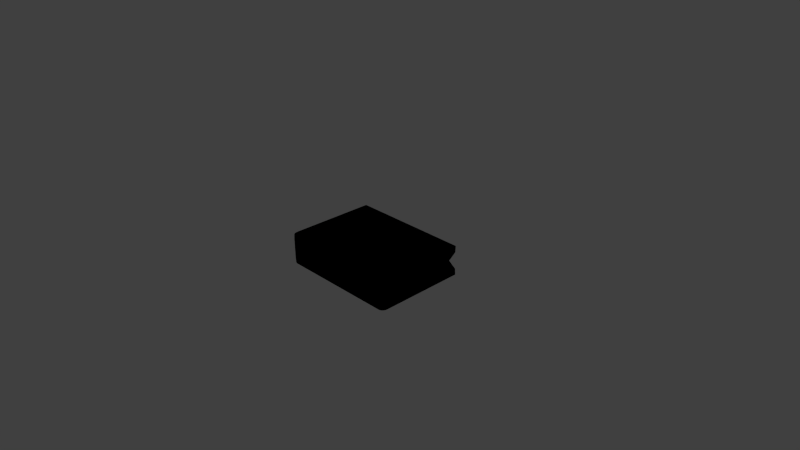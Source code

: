 # Source: book.blend  (saved by Blender 2.71.0; exported with 4.5.12 LTS)
import bpy
from mathutils import Matrix  # noqa: F401  (used for matrix-valued properties, if any)

bpy.ops.wm.read_factory_settings(use_empty=True)
scene = bpy.context.scene
scene.name = 'Scene'

# ---- collections
col_collection_1 = bpy.data.collections.new('Collection 1'); scene.collection.children.link(col_collection_1)

# ---- materials (node trees are filled in below, after node groups)
mat_pages = bpy.data.materials.new('pages')
mat_pages.alpha_threshold = 0.0
mat_pages.use_transparent_shadow = False
mat_pages.preview_render_type = 'CUBE'
mat_pages.roughness = 0.5
mat_pages.specular_intensity = 0.07927
mat_pages.line_color = (0.0, 0.0, 0.0, 1.0)
mat_bookcover = bpy.data.materials.new('bookcover')
mat_bookcover.alpha_threshold = 0.0
mat_bookcover.use_transparent_shadow = False
mat_bookcover.diffuse_color = (0.477, 0.272, 0.09113, 1.0)
mat_bookcover.roughness = 0.5
mat_bookcover.specular_intensity = 0.4024
mat_bookcover.line_color = (0.0, 0.0, 0.0, 1.0)
mat_outline = bpy.data.materials.new('outline')
mat_outline.alpha_threshold = 0.0
mat_outline.use_transparent_shadow = False
mat_outline.diffuse_color = (0.0, 0.0, 0.0, 1.0)
mat_outline.roughness = 0.5
mat_outline.line_color = (0.0, 0.0, 0.0, 1.0)

# ---- material node trees

# ---- world
world_world = bpy.data.worlds.new('World'); scene.world = world_world
world_world.color = (0.05088, 0.05088, 0.05088)
world_world.use_sun_shadow = False
world_world.sun_shadow_jitter_overblur = 0.0
world_world.cycles.sampling_method = 'MANUAL'
world_world.cycles.sample_map_resolution = 256

# ---- cameras
cam_camera = bpy.data.cameras.new('Camera')
cam_camera.clip_end = 100.0
cam_camera.lens = 35.0
cam_camera.sensor_width = 32.0
cam_camera.sensor_height = 18.0
cam_camera.ortho_scale = 7.314
cam_camera.dof.focus_distance = 0.0
cam_camera.dof.aperture_fstop = 128.0

# ---- lights
light_lamp_001 = bpy.data.lights.new('Lamp.001', 'POINT')
light_lamp_001.transmission_factor = 0.0
light_lamp_001.cutoff_distance = 30.0
light_lamp_001.energy = 100.0
light_lamp_001.shadow_buffer_clip_start = 1.001
light_lamp_001.shadow_soft_size = 0.1
light_lamp_001.shadow_maximum_resolution = 0.006
light_lamp_001.use_absolute_resolution = True
light_lamp_001.cycles.use_multiple_importance_sampling = False
light_lamp = bpy.data.lights.new('Lamp', 'POINT')
light_lamp.transmission_factor = 0.0
light_lamp.cutoff_distance = 30.0
light_lamp.energy = 100.0
light_lamp.shadow_buffer_clip_start = 1.001
light_lamp.shadow_soft_size = 0.1
light_lamp.shadow_maximum_resolution = 0.006
light_lamp.use_absolute_resolution = True
light_lamp.cycles.use_multiple_importance_sampling = False

# ---- meshes
me_cube = bpy.data.meshes.new('Cube')
me_cube.from_pydata([(0.8302, 0.6064, 0.1881), (-0.8302, 0.6064, 0.1881), (0.8302, 0.6064, -0.1881), (-0.8302, 0.6064, -0.1881), (0.8302, 0.6064, 0.1442), (0.8302, 0.6064, -0.1442), (-0.8302, 0.6064, 0.1442), (-0.8302, 0.6064, -0.1442), (0.8302, -0.5458, 0.1881), (-0.8302, -0.5458, 0.1881), (0.8302, -0.5458, -0.1881), (-0.8302, -0.5458, -0.1881), (0.8302, -0.5458, 0.1442), (0.8302, -0.5458, -0.1442), (-0.8302, -0.5458, 0.1442), (-0.8302, -0.5458, -0.1442), (0.7847, -0.5491, 0.1363), (0.7847, -0.5491, -0.1363), (-0.7847, -0.5491, 0.1363), (-0.7847, -0.5491, -0.1363), (0.8302, -0.5694, 0.1881), (0.7977, -0.6064, 0.1881), (0.8258, -0.5879, 0.1881), (0.8139, -0.6015, 0.1881), (-0.7977, -0.6064, 0.1881), (-0.8302, -0.5694, 0.1881), (-0.8139, -0.6015, 0.1881), (-0.8258, -0.5879, 0.1881), (0.7977, -0.6064, -0.1881), (0.8302, -0.5694, -0.1881), (0.8139, -0.6015, -0.1881), (0.8258, -0.5879, -0.1881), (-0.8302, -0.5694, -0.1881), (-0.7977, -0.6064, -0.1881), (-0.8258, -0.5879, -0.1881), (-0.8139, -0.6015, -0.1881), (0.7977, -0.6064, 0.1442), (0.8302, -0.5694, 0.1442), (0.8139, -0.6015, 0.1442), (0.8258, -0.5879, 0.1442), (0.8302, -0.5694, -0.1442), (0.7977, -0.6064, -0.1442), (0.8258, -0.5879, -0.1442), (0.8139, -0.6015, -0.1442), (-0.8302, -0.5694, 0.1442), (-0.7977, -0.6064, 0.1442), (-0.8258, -0.5879, 0.1442), (-0.8139, -0.6015, 0.1442), (-0.7977, -0.6064, -0.1442), (-0.8302, -0.5694, -0.1442), (-0.8139, -0.6015, -0.1442), (-0.8258, -0.5879, -0.1442), (0.7559, 0.54, 0.1363), (0.7847, 0.5072, 0.1363), (0.8023, 0.5657, 0.1393), (0.7703, 0.5356, 0.1363), (0.7808, 0.5236, 0.1363), (0.7847, 0.5072, -0.1363), (0.7559, 0.54, -0.1363), (0.8023, 0.5657, -0.1393), (0.7808, 0.5236, -0.1363), (0.7703, 0.5356, -0.1363), (-0.7847, 0.5072, 0.1363), (-0.7559, 0.54, 0.1363), (-0.8023, 0.5657, 0.1393), (-0.7808, 0.5236, 0.1363), (-0.7703, 0.5356, 0.1363), (-0.7559, 0.54, -0.1363), (-0.7847, 0.5072, -0.1363), (-0.8023, 0.5657, -0.1393), (-0.7703, 0.5356, -0.1363), (-0.7808, 0.5236, -0.1363)], [], [(36, 21, 24, 45, 48, 33, 28, 41), (49, 15, 11, 32), (15, 7, 3, 11), (4, 6, 1, 0), (2, 10, 29, 31, 30, 28, 33, 35, 34, 32, 11, 3), (44, 14, 15, 49), (25, 9, 14, 44), (12, 37, 40, 13), (9, 1, 6, 14), (18, 62, 68, 19), (2, 3, 7, 5), (13, 17, 16, 12), (5, 13, 10, 2), (0, 8, 12, 4), (14, 18, 19, 15), (13, 40, 29, 10), (6, 64, 62, 18, 14), (12, 16, 53, 54, 4), (58, 67, 63, 52), (4, 54, 52, 63, 64, 6), (7, 69, 67, 58, 59, 5), (5, 59, 57, 17, 13), (15, 19, 68, 69, 7), (40, 42, 31, 29), (42, 43, 30, 31), (43, 41, 28, 30), (48, 50, 35, 33), (50, 51, 34, 35), (51, 49, 32, 34), (36, 38, 23, 21), (38, 39, 22, 23), (39, 37, 20, 22), (41, 43, 38, 36), (43, 42, 39, 38), (42, 40, 37, 39), (44, 46, 27, 25), (46, 47, 26, 27), (47, 45, 24, 26), (49, 51, 46, 44), (51, 50, 47, 46), (50, 48, 45, 47), (8, 20, 37, 12), (52, 54, 55), (55, 54, 56), (56, 54, 53), (57, 59, 60), (60, 59, 61), (61, 59, 58), (62, 64, 65), (65, 64, 66), (66, 64, 63), (67, 69, 70), (70, 69, 71), (71, 69, 68), (57, 60, 56, 53), (60, 61, 55, 56), (61, 58, 52, 55), (67, 70, 66, 63), (70, 71, 65, 66), (71, 68, 62, 65), (53, 16, 17, 57), (0, 1, 9, 25, 27, 26, 24, 21, 23, 22, 20, 8)])
me_cube.polygons.foreach_set('material_index', [1, 1, 1, 1, 1, 1, 1, 1, 1, 0, 1, 1, 1, 1, 1, 1, 1, 1, 0, 1, 1, 1, 1, 1, 1, 1, 1, 1, 1, 1, 1, 1, 1, 1, 1, 1, 1, 1, 1, 1, 1, 1, 1, 1, 1, 1, 1, 1, 1, 1, 1, 1, 1, 1, 0, 0, 0, 0, 0, 0, 0, 1])
_uv = me_cube.uv_layers.new(name='UVMap')
_uv.uv.foreach_set('vector', [0.9905, 0.1223, 0.99, 0.118, 0.8484, 0.1145, 0.8467, 0.1189, 0.8466, 0.1542, 0.8483, 0.1588, 0.9901, 0.1559, 0.9906, 0.1516, 0.839, 0.1561, 0.8357, 0.1566, 0.8379, 0.1654, 0.842, 0.1642, 0.8357, 0.1566, 0.6262, 0.1878, 0.6271, 0.1974, 0.8379, 0.1654, 0.2924, 0.08859, 0.6227, 0.09847, 0.6231, 0.09084, 0.2918, 0.0772, 0.9999, 0.2678, 0.9959, 0.161, 0.9948, 0.1582, 0.9931, 0.1564, 0.9916, 0.1557, 0.9901, 0.1559, 0.8483, 0.1588, 0.8463, 0.1596, 0.8444, 0.1615, 0.842, 0.1642, 0.8421, 0.1668, 0.8461, 0.2736, 0.8394, 0.1169, 0.8358, 0.1163, 0.8357, 0.1566, 0.839, 0.1561, 0.842, 0.1092, 0.8375, 0.108, 0.8358, 0.1163, 0.8394, 0.1169, 0.006732, 0.1348, 0.002077, 0.1349, 0.002647, 0.1888, 0.007457, 0.189, 0.8375, 0.108, 0.6231, 0.09084, 0.6227, 0.09847, 0.8358, 0.1163, 0.004949, 0.5359, 0.2889, 0.5359, 0.2889, 0.4627, 0.004949, 0.4627, 0.2981, 0.2236, 0.6271, 0.1974, 0.6262, 0.1878, 0.2982, 0.2148, 0.007457, 0.189, 0.01391, 0.1801, 0.01592, 0.1442, 0.006732, 0.1348, 0.2982, 0.2148, 0.007457, 0.189, 0.006937, 0.199, 0.2981, 0.2236, 0.2918, 0.0772, 0.005347, 0.1226, 0.006732, 0.1348, 0.2924, 0.08859, 0.8358, 0.1163, 0.8309, 0.1228, 0.829, 0.1496, 0.8357, 0.1566, 0.007457, 0.189, 0.002647, 0.1888, 0.001739, 0.1985, 0.006937, 0.199, 0.6227, 0.09847, 0.6247, 0.1025, 0.6342, 0.1075, 0.8309, 0.1228, 0.8358, 0.1163, 0.006732, 0.1348, 0.01592, 0.1442, 0.28, 0.1044, 0.2892, 0.09729, 0.2924, 0.08859, 0.7081, 0.4627, 0.3017, 0.4627, 0.3017, 0.5359, 0.7081, 0.5359, 0.2924, 0.08859, 0.2892, 0.09729, 0.293, 0.1055, 0.6242, 0.1106, 0.6247, 0.1025, 0.6227, 0.09847, 0.6262, 0.1878, 0.6279, 0.1836, 0.6269, 0.1756, 0.2976, 0.1978, 0.2944, 0.2062, 0.2982, 0.2148, 0.2982, 0.2148, 0.2944, 0.2062, 0.2847, 0.1998, 0.01391, 0.1801, 0.007457, 0.189, 0.8357, 0.1566, 0.829, 0.1496, 0.637, 0.1781, 0.6279, 0.1836, 0.6262, 0.1878, 0.9967, 0.1527, 0.9945, 0.1522, 0.9931, 0.1564, 0.9948, 0.1582, 0.9945, 0.1522, 0.9925, 0.1518, 0.9916, 0.1557, 0.9931, 0.1564, 0.9925, 0.1518, 0.9907, 0.1516, 0.9901, 0.1559, 0.9916, 0.1557, 0.8466, 0.1542, 0.8444, 0.1546, 0.8463, 0.1596, 0.8483, 0.1588, 0.8444, 0.1546, 0.8419, 0.1553, 0.8444, 0.1615, 0.8463, 0.1596, 0.8419, 0.1553, 0.839, 0.1561, 0.842, 0.1642, 0.8444, 0.1615, 0.9906, 0.1223, 0.9924, 0.122, 0.9916, 0.1181, 0.99, 0.118, 0.9924, 0.122, 0.9944, 0.1217, 0.993, 0.1174, 0.9916, 0.1181, 0.9944, 0.1217, 0.9966, 0.1211, 0.9945, 0.1157, 0.993, 0.1174, 0.9907, 0.1516, 0.9925, 0.1518, 0.9924, 0.122, 0.9906, 0.1223, 0.9925, 0.1518, 0.9945, 0.1522, 0.9944, 0.1217, 0.9924, 0.122, 0.9945, 0.1522, 0.9967, 0.1527, 0.9966, 0.1211, 0.9944, 0.1217, 0.8394, 0.1169, 0.8421, 0.1176, 0.8446, 0.1118, 0.842, 0.1092, 0.8421, 0.1176, 0.8446, 0.1184, 0.8466, 0.1137, 0.8446, 0.1118, 0.8446, 0.1184, 0.8467, 0.1189, 0.8484, 0.1145, 0.8466, 0.1137, 0.839, 0.1561, 0.8419, 0.1553, 0.8421, 0.1176, 0.8394, 0.1169, 0.8419, 0.1553, 0.8444, 0.1546, 0.8446, 0.1184, 0.8421, 0.1176, 0.8444, 0.1546, 0.8466, 0.1542, 0.8467, 0.1189, 0.8446, 0.1184, 0.005347, 0.1226, 5.23e-05, 0.1234, 0.002077, 0.1349, 0.006732, 0.1348, 0.293, 0.1055, 0.2892, 0.09729, 0.2892, 0.1045, 0.2892, 0.1045, 0.2892, 0.09729, 0.2843, 0.1038, 0.2843, 0.1038, 0.2892, 0.09729, 0.28, 0.1044, 0.2847, 0.1998, 0.2944, 0.2062, 0.2891, 0.2001, 0.2891, 0.2001, 0.2944, 0.2062, 0.294, 0.1991, 0.294, 0.1991, 0.2944, 0.2062, 0.2976, 0.1978, 0.6342, 0.1075, 0.6247, 0.1025, 0.6305, 0.1077, 0.6305, 0.1077, 0.6247, 0.1025, 0.6268, 0.109, 0.6268, 0.109, 0.6247, 0.1025, 0.6242, 0.1106, 0.6269, 0.1756, 0.6279, 0.1836, 0.6296, 0.177, 0.6296, 0.177, 0.6279, 0.1836, 0.6334, 0.1781, 0.6334, 0.1781, 0.6279, 0.1836, 0.637, 0.1781, 0.721, 0.4627, 0.7164, 0.4627, 0.7164, 0.5359, 0.721, 0.5359, 0.7164, 0.4627, 0.7122, 0.4627, 0.7122, 0.5359, 0.7164, 0.5359, 0.7122, 0.4627, 0.7081, 0.4627, 0.7081, 0.5359, 0.7122, 0.5359, 0.3017, 0.4627, 0.2977, 0.4627, 0.2977, 0.5359, 0.3017, 0.5359, 0.2977, 0.4627, 0.2934, 0.4627, 0.2934, 0.5359, 0.2977, 0.5359, 0.2934, 0.4627, 0.2889, 0.4627, 0.2889, 0.5359, 0.2934, 0.5359, 0.721, 0.5359, 1.005, 0.5359, 1.005, 0.4627, 0.721, 0.4627, 0.9999, 0.006481, 0.8466, 5.23e-05, 0.8421, 0.1065, 0.842, 0.1092, 0.8446, 0.1118, 0.8466, 0.1137, 0.8484, 0.1145, 0.99, 0.118, 0.9916, 0.1181, 0.993, 0.1174, 0.9945, 0.1157, 0.9955, 0.1129])
me_cube.materials.append(mat_pages)
me_cube.materials.append(mat_bookcover)
me_cube.use_remesh_preserve_volume = False
me_cube.use_remesh_preserve_attributes = False
me_cube.use_mirror_vertex_groups = False
me_cube.update()
me_cube_001 = bpy.data.meshes.new('Cube.001')
me_cube_001.from_pydata([(0.8517, 0.6271, 0.2066), (-0.8517, 0.6271, 0.2066), (0.8517, 0.6271, -0.2066), (-0.8517, 0.6271, -0.2066), (0.8492, 0.6244, 0.1197), (0.8492, 0.6244, -0.1197), (-0.8492, 0.6244, 0.1197), (-0.8492, 0.6244, -0.1197), (0.8586, -0.5503, 0.2096), (-0.8586, -0.5503, 0.2096), (0.8586, -0.5503, -0.2096), (-0.8586, -0.5503, -0.2096), (0.8596, -0.5368, 0.1216), (0.8596, -0.5368, -0.1216), (-0.8596, -0.5368, 0.1216), (-0.8596, -0.5368, -0.1216), (0.793, -0.5159, 0.1126), (0.793, -0.5159, -0.1126), (-0.793, -0.5159, 0.1126), (-0.793, -0.5159, -0.1126), (0.8602, -0.5767, 0.2072), (0.8014, -0.635, 0.2087), (0.8538, -0.602, 0.206), (0.8306, -0.6281, 0.2058), (-0.8014, -0.635, 0.2087), (-0.8602, -0.5767, 0.2072), (-0.8306, -0.6281, 0.2058), (-0.8538, -0.602, 0.206), (0.8014, -0.635, -0.2087), (0.8602, -0.5767, -0.2072), (0.8306, -0.6281, -0.2058), (0.8538, -0.602, -0.206), (-0.8602, -0.5767, -0.2072), (-0.8014, -0.635, -0.2087), (-0.8538, -0.602, -0.206), (-0.8306, -0.6281, -0.2058), (0.8014, -0.6414, 0.1404), (0.8651, -0.5772, 0.1362), (0.8324, -0.6317, 0.1369), (0.858, -0.6029, 0.1368), (0.8651, -0.5772, -0.1362), (0.8014, -0.6414, -0.1404), (0.858, -0.6029, -0.1368), (0.8324, -0.6317, -0.1369), (-0.8651, -0.5772, 0.1362), (-0.8014, -0.6414, 0.1404), (-0.858, -0.6029, 0.1368), (-0.8324, -0.6317, 0.1369), (-0.8014, -0.6414, -0.1404), (-0.8651, -0.5772, -0.1362), (-0.8324, -0.6317, -0.1369), (-0.858, -0.6029, -0.1368), (0.7574, 0.5534, 0.09598), (0.8001, 0.5076, 0.09726), (0.8389, 0.6065, 0.08735), (0.7836, 0.5746, 0.0009502), (0.8216, 0.5277, 0.00498), (0.8001, 0.5076, -0.09726), (0.7574, 0.5534, -0.09598), (0.8389, 0.6065, -0.08735), (0.8216, 0.5277, -0.00498), (0.7836, 0.5746, -0.0009502), (-0.8001, 0.5076, 0.09726), (-0.7574, 0.5534, 0.09598), (-0.8389, 0.6065, 0.08735), (-0.8216, 0.5277, 0.00498), (-0.7836, 0.5746, 0.0009502), (-0.7574, 0.5534, -0.09598), (-0.8001, 0.5076, -0.09726), (-0.8389, 0.6065, -0.08735), (-0.7836, 0.5746, -0.0009502), (-0.8216, 0.5277, -0.00498)], [], [(36, 41, 28, 33, 48, 45, 24, 21), (49, 32, 11, 15), (15, 11, 3, 7), (4, 0, 1, 6), (2, 3, 11, 32, 34, 35, 33, 28, 30, 31, 29, 10), (44, 49, 15, 14), (25, 44, 14, 9), (12, 13, 40, 37), (9, 14, 6, 1), (18, 19, 68, 62), (2, 5, 7, 3), (13, 12, 16, 17), (5, 2, 10, 13), (0, 4, 12, 8), (14, 15, 19, 18), (13, 10, 29, 40), (6, 14, 18, 62, 64), (12, 4, 54, 53, 16), (58, 52, 63, 67), (4, 6, 64, 63, 52, 54), (7, 5, 59, 58, 67, 69), (5, 13, 17, 57, 59), (15, 7, 69, 68, 19), (40, 29, 31, 42), (42, 31, 30, 43), (43, 30, 28, 41), (48, 33, 35, 50), (50, 35, 34, 51), (51, 34, 32, 49), (36, 21, 23, 38), (38, 23, 22, 39), (39, 22, 20, 37), (41, 36, 38, 43), (43, 38, 39, 42), (42, 39, 37, 40), (44, 25, 27, 46), (46, 27, 26, 47), (47, 26, 24, 45), (49, 44, 46, 51), (51, 46, 47, 50), (50, 47, 45, 48), (8, 12, 37, 20), (52, 55, 54), (55, 56, 54), (56, 53, 54), (57, 60, 59), (60, 61, 59), (61, 58, 59), (62, 65, 64), (65, 66, 64), (66, 63, 64), (67, 70, 69), (70, 71, 69), (71, 68, 69), (57, 53, 56, 60), (60, 56, 55, 61), (61, 55, 52, 58), (67, 63, 66, 70), (70, 66, 65, 71), (71, 65, 62, 68), (53, 57, 17, 16), (0, 8, 20, 22, 23, 21, 24, 26, 27, 25, 9, 1)])
me_cube_001.polygons.foreach_set('material_index', [2, 2, 2, 2, 2, 2, 2, 2, 2, 2, 2, 2, 2, 2, 2, 2, 2, 2, 2, 2, 2, 2, 2, 2, 2, 2, 2, 2, 2, 2, 2, 2, 2, 2, 2, 2, 2, 2, 2, 2, 2, 2, 2, 2, 2, 2, 2, 2, 2, 2, 2, 2, 2, 2, 2, 2, 2, 2, 2, 2, 2, 2])
_uv = me_cube_001.uv_layers.new(name='UVMap')
_uv.uv.foreach_set('vector', [0.9905, 0.1223, 0.9906, 0.1516, 0.9901, 0.1559, 0.8483, 0.1588, 0.8466, 0.1542, 0.8467, 0.1189, 0.8484, 0.1145, 0.99, 0.118, 0.839, 0.1561, 0.842, 0.1642, 0.8379, 0.1654, 0.8357, 0.1566, 0.8357, 0.1566, 0.8379, 0.1654, 0.6271, 0.1974, 0.6262, 0.1878, 0.2924, 0.08859, 0.2918, 0.0772, 0.6231, 0.09084, 0.6227, 0.09847, 0.9999, 0.2678, 0.8461, 0.2736, 0.8421, 0.1668, 0.842, 0.1642, 0.8444, 0.1615, 0.8463, 0.1596, 0.8483, 0.1588, 0.9901, 0.1559, 0.9916, 0.1557, 0.9931, 0.1564, 0.9948, 0.1582, 0.9959, 0.161, 0.8394, 0.1169, 0.839, 0.1561, 0.8357, 0.1566, 0.8358, 0.1163, 0.842, 0.1092, 0.8394, 0.1169, 0.8358, 0.1163, 0.8375, 0.108, 0.006732, 0.1348, 0.007457, 0.189, 0.002647, 0.1888, 0.002077, 0.1349, 0.8375, 0.108, 0.8358, 0.1163, 0.6227, 0.09847, 0.6231, 0.09084, 0.004949, 0.5359, 0.004949, 0.4627, 0.2889, 0.4627, 0.2889, 0.5359, 0.2981, 0.2236, 0.2982, 0.2148, 0.6262, 0.1878, 0.6271, 0.1974, 0.007457, 0.189, 0.006732, 0.1348, 0.01592, 0.1442, 0.01391, 0.1801, 0.2982, 0.2148, 0.2981, 0.2236, 0.006937, 0.199, 0.007457, 0.189, 0.2918, 0.0772, 0.2924, 0.08859, 0.006732, 0.1348, 0.005347, 0.1226, 0.8358, 0.1163, 0.8357, 0.1566, 0.829, 0.1496, 0.8309, 0.1228, 0.007457, 0.189, 0.006937, 0.199, 0.001739, 0.1985, 0.002647, 0.1888, 0.6227, 0.09847, 0.8358, 0.1163, 0.8309, 0.1228, 0.6342, 0.1075, 0.6247, 0.1025, 0.006732, 0.1348, 0.2924, 0.08859, 0.2892, 0.09729, 0.28, 0.1044, 0.01592, 0.1442, 0.7081, 0.4627, 0.7081, 0.5359, 0.3017, 0.5359, 0.3017, 0.4627, 0.2924, 0.08859, 0.6227, 0.09847, 0.6247, 0.1025, 0.6242, 0.1106, 0.293, 0.1055, 0.2892, 0.09729, 0.6262, 0.1878, 0.2982, 0.2148, 0.2944, 0.2062, 0.2976, 0.1978, 0.6269, 0.1756, 0.6279, 0.1836, 0.2982, 0.2148, 0.007457, 0.189, 0.01391, 0.1801, 0.2847, 0.1998, 0.2944, 0.2062, 0.8357, 0.1566, 0.6262, 0.1878, 0.6279, 0.1836, 0.637, 0.1781, 0.829, 0.1496, 0.9967, 0.1527, 0.9948, 0.1582, 0.9931, 0.1564, 0.9945, 0.1522, 0.9945, 0.1522, 0.9931, 0.1564, 0.9916, 0.1557, 0.9925, 0.1518, 0.9925, 0.1518, 0.9916, 0.1557, 0.9901, 0.1559, 0.9907, 0.1516, 0.8466, 0.1542, 0.8483, 0.1588, 0.8463, 0.1596, 0.8444, 0.1546, 0.8444, 0.1546, 0.8463, 0.1596, 0.8444, 0.1615, 0.8419, 0.1553, 0.8419, 0.1553, 0.8444, 0.1615, 0.842, 0.1642, 0.839, 0.1561, 0.9906, 0.1223, 0.99, 0.118, 0.9916, 0.1181, 0.9924, 0.122, 0.9924, 0.122, 0.9916, 0.1181, 0.993, 0.1174, 0.9944, 0.1217, 0.9944, 0.1217, 0.993, 0.1174, 0.9945, 0.1157, 0.9966, 0.1211, 0.9907, 0.1516, 0.9906, 0.1223, 0.9924, 0.122, 0.9925, 0.1518, 0.9925, 0.1518, 0.9924, 0.122, 0.9944, 0.1217, 0.9945, 0.1522, 0.9945, 0.1522, 0.9944, 0.1217, 0.9966, 0.1211, 0.9967, 0.1527, 0.8394, 0.1169, 0.842, 0.1092, 0.8446, 0.1118, 0.8421, 0.1176, 0.8421, 0.1176, 0.8446, 0.1118, 0.8466, 0.1137, 0.8446, 0.1184, 0.8446, 0.1184, 0.8466, 0.1137, 0.8484, 0.1145, 0.8467, 0.1189, 0.839, 0.1561, 0.8394, 0.1169, 0.8421, 0.1176, 0.8419, 0.1553, 0.8419, 0.1553, 0.8421, 0.1176, 0.8446, 0.1184, 0.8444, 0.1546, 0.8444, 0.1546, 0.8446, 0.1184, 0.8467, 0.1189, 0.8466, 0.1542, 0.005347, 0.1226, 0.006732, 0.1348, 0.002077, 0.1349, 5.23e-05, 0.1234, 0.293, 0.1055, 0.2892, 0.1045, 0.2892, 0.09729, 0.2892, 0.1045, 0.2843, 0.1038, 0.2892, 0.09729, 0.2843, 0.1038, 0.28, 0.1044, 0.2892, 0.09729, 0.2847, 0.1998, 0.2891, 0.2001, 0.2944, 0.2062, 0.2891, 0.2001, 0.294, 0.1991, 0.2944, 0.2062, 0.294, 0.1991, 0.2976, 0.1978, 0.2944, 0.2062, 0.6342, 0.1075, 0.6305, 0.1077, 0.6247, 0.1025, 0.6305, 0.1077, 0.6268, 0.109, 0.6247, 0.1025, 0.6268, 0.109, 0.6242, 0.1106, 0.6247, 0.1025, 0.6269, 0.1756, 0.6296, 0.177, 0.6279, 0.1836, 0.6296, 0.177, 0.6334, 0.1781, 0.6279, 0.1836, 0.6334, 0.1781, 0.637, 0.1781, 0.6279, 0.1836, 0.721, 0.4627, 0.721, 0.5359, 0.7164, 0.5359, 0.7164, 0.4627, 0.7164, 0.4627, 0.7164, 0.5359, 0.7122, 0.5359, 0.7122, 0.4627, 0.7122, 0.4627, 0.7122, 0.5359, 0.7081, 0.5359, 0.7081, 0.4627, 0.3017, 0.4627, 0.3017, 0.5359, 0.2977, 0.5359, 0.2977, 0.4627, 0.2977, 0.4627, 0.2977, 0.5359, 0.2934, 0.5359, 0.2934, 0.4627, 0.2934, 0.4627, 0.2934, 0.5359, 0.2889, 0.5359, 0.2889, 0.4627, 0.721, 0.5359, 0.721, 0.4627, 1.005, 0.4627, 1.005, 0.5359, 0.9999, 0.006481, 0.9955, 0.1129, 0.9945, 0.1157, 0.993, 0.1174, 0.9916, 0.1181, 0.99, 0.118, 0.8484, 0.1145, 0.8466, 0.1137, 0.8446, 0.1118, 0.842, 0.1092, 0.8421, 0.1065, 0.8466, 5.23e-05])
me_cube_001.materials.append(mat_pages)
me_cube_001.materials.append(mat_bookcover)
me_cube_001.materials.append(mat_outline)
me_cube_001.use_remesh_preserve_volume = False
me_cube_001.use_remesh_preserve_attributes = False
me_cube_001.use_mirror_vertex_groups = False
me_cube_001.update()

# ---- objects
ob_lamp_001 = bpy.data.objects.new('Lamp.001', light_lamp_001)
ob_book = bpy.data.objects.new('book', me_cube)
ob_book_outline = bpy.data.objects.new('book_outline', me_cube_001)
ob_lamp = bpy.data.objects.new('Lamp', light_lamp)
ob_camera = bpy.data.objects.new('Camera', cam_camera)

# ---- transforms, parenting, visibility, modifiers, constraints
ob_lamp_001.location = (2.309, 0.006159, -0.2762)
ob_lamp_001.rotation_euler = (0.6503, 0.05522, 1.866)
ob_lamp_001.scale = (0.6099, 0.9862, 0.9834)
ob_lamp_001.lock_rotations_4d = False
ob_lamp_001.empty_display_type = 'ARROWS'
ob_lamp_001.color = (0.0, 0.0, 0.0, 0.0)
ob_lamp_001.lineart.crease_threshold = 0.0
ob_book.location = (0.0, 0.0, 0.0)
ob_book.lock_rotations_4d = False
ob_book.empty_display_type = 'ARROWS'
ob_book.lineart.crease_threshold = 0.0
ob_book_outline.parent = ob_book
ob_book_outline.location = (0.0, 0.0, 0.0)
ob_book_outline.lock_rotations_4d = False
ob_book_outline.empty_display_type = 'ARROWS'
ob_book_outline.hide_viewport = True
ob_book_outline.lineart.crease_threshold = 0.0
ob_lamp.location = (1.046, -0.6159, 1.73)
ob_lamp.rotation_euler = (0.6503, 0.05522, 1.866)
ob_lamp.scale = (0.6099, 0.9862, 0.9834)
ob_lamp.lock_rotations_4d = False
ob_lamp.empty_display_type = 'ARROWS'
ob_lamp.color = (0.0, 0.0, 0.0, 0.0)
ob_lamp.lineart.crease_threshold = 0.0
ob_camera.location = (7.481, -6.508, 5.344)
ob_camera.rotation_euler = (1.109, 0.01082, 0.8149)
ob_camera.lock_rotations_4d = False
ob_camera.empty_display_type = 'ARROWS'
ob_camera.color = (0.0, 0.0, 0.0, 0.0)
ob_camera.display_type = 'WIRE'
ob_camera.lineart.crease_threshold = 0.0

# ---- collection membership
col_collection_1.objects.link(ob_lamp_001)
col_collection_1.objects.link(ob_book)
col_collection_1.objects.link(ob_book_outline)
col_collection_1.objects.link(ob_lamp)
col_collection_1.objects.link(ob_camera)

# ---- scene / render settings (as saved in the file)
scene.camera = ob_camera
scene.frame_start = 1; scene.frame_end = 250; scene.frame_set(0)
scene.render.engine = 'BLENDER_EEVEE_NEXT'
scene.render.resolution_percentage = 50
scene.render.dither_intensity = 0.0
scene.cycles.use_denoising = False
scene.cycles.samples = 10
scene.cycles.sampling_pattern = 'TABULATED_SOBOL'
scene.cycles.light_sampling_threshold = 0.0
scene.cycles.use_adaptive_sampling = False
scene.cycles.use_light_tree = False
scene.cycles.blur_glossy = 0.0
scene.cycles.volume_bounces = 1
scene.cycles.pixel_filter_type = 'GAUSSIAN'
scene.cycles.sample_clamp_indirect = 0.0
scene.view_settings.view_transform = 'Standard'
bpy.context.view_layer.update()
